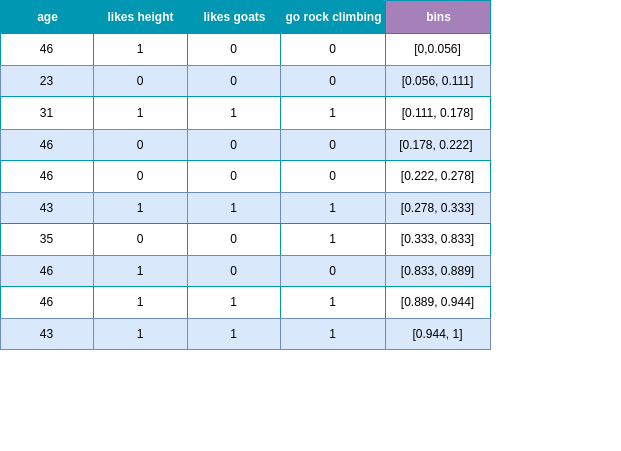

The diagram above was exported from draw.io. Its source (the exported page's mxGraphModel, read from the mxfile embedded in the PNG):
<mxGraphModel dx="1364" dy="879" grid="1" gridSize="10" guides="1" tooltips="1" connect="1" arrows="1" fold="1" page="1" pageScale="1" pageWidth="827" pageHeight="1169" math="0" shadow="0">
  <root>
    <mxCell id="0" />
    <mxCell id="1" parent="0" />
    <mxCell id="-phbwVF-EXlBaEfX6A40-18" value="Assets" style="childLayout=tableLayout;recursiveResize=0;strokeColor=#0097B2;fillColor=#A7C942;shadow=0;" parent="1" vertex="1">
      <mxGeometry x="80" y="40" width="490" height="349" as="geometry" />
    </mxCell>
    <mxCell id="-phbwVF-EXlBaEfX6A40-19" style="shape=tableRow;horizontal=0;startSize=0;swimlaneHead=0;swimlaneBody=0;top=0;left=0;bottom=0;right=0;dropTarget=0;collapsible=0;recursiveResize=0;expand=0;fontStyle=0;strokeColor=inherit;fillColor=#ffffff;" parent="-phbwVF-EXlBaEfX6A40-18" vertex="1">
      <mxGeometry width="490" height="33" as="geometry" />
    </mxCell>
    <mxCell id="-phbwVF-EXlBaEfX6A40-20" value="age" style="connectable=0;recursiveResize=0;strokeColor=inherit;fillColor=#0097B2;align=center;fontStyle=1;fontColor=#FFFFFF;html=1;" parent="-phbwVF-EXlBaEfX6A40-19" vertex="1">
      <mxGeometry width="93" height="33" as="geometry">
        <mxRectangle width="93" height="33" as="alternateBounds" />
      </mxGeometry>
    </mxCell>
    <mxCell id="-phbwVF-EXlBaEfX6A40-21" value="likes height" style="connectable=0;recursiveResize=0;strokeColor=inherit;fillColor=#0097B2;align=center;fontStyle=1;fontColor=#FFFFFF;html=1;" parent="-phbwVF-EXlBaEfX6A40-19" vertex="1">
      <mxGeometry x="93" width="94" height="33" as="geometry">
        <mxRectangle width="94" height="33" as="alternateBounds" />
      </mxGeometry>
    </mxCell>
    <mxCell id="-phbwVF-EXlBaEfX6A40-22" value="likes goats" style="connectable=0;recursiveResize=0;strokeColor=inherit;fillColor=#0097B2;align=center;fontStyle=1;fontColor=#FFFFFF;html=1;" parent="-phbwVF-EXlBaEfX6A40-19" vertex="1">
      <mxGeometry x="187" width="93" height="33" as="geometry">
        <mxRectangle width="93" height="33" as="alternateBounds" />
      </mxGeometry>
    </mxCell>
    <mxCell id="-phbwVF-EXlBaEfX6A40-227" value="go rock climbing" style="connectable=0;recursiveResize=0;strokeColor=inherit;fillColor=#0097B2;align=center;fontStyle=1;fontColor=#FFFFFF;html=1;" parent="-phbwVF-EXlBaEfX6A40-19" vertex="1">
      <mxGeometry x="280" width="105" height="33" as="geometry">
        <mxRectangle width="105" height="33" as="alternateBounds" />
      </mxGeometry>
    </mxCell>
    <mxCell id="O2epqzkdA_IruJ0ti_GW-1" value="bins" style="connectable=0;recursiveResize=0;strokeColor=inherit;fillColor=#A680B8;align=center;fontStyle=1;fontColor=#FFFFFF;html=1;" parent="-phbwVF-EXlBaEfX6A40-19" vertex="1">
      <mxGeometry x="385" width="105" height="33" as="geometry">
        <mxRectangle width="105" height="33" as="alternateBounds" />
      </mxGeometry>
    </mxCell>
    <mxCell id="-phbwVF-EXlBaEfX6A40-23" value="" style="shape=tableRow;horizontal=0;startSize=0;swimlaneHead=0;swimlaneBody=0;top=0;left=0;bottom=0;right=0;dropTarget=0;collapsible=0;recursiveResize=0;expand=0;fontStyle=0;strokeColor=inherit;fillColor=#ffffff;" parent="-phbwVF-EXlBaEfX6A40-18" vertex="1">
      <mxGeometry y="33" width="490" height="32" as="geometry" />
    </mxCell>
    <mxCell id="-phbwVF-EXlBaEfX6A40-24" value="46" style="connectable=0;recursiveResize=0;strokeColor=inherit;fillColor=inherit;align=center;whiteSpace=wrap;html=1;" parent="-phbwVF-EXlBaEfX6A40-23" vertex="1">
      <mxGeometry width="93" height="32" as="geometry">
        <mxRectangle width="93" height="32" as="alternateBounds" />
      </mxGeometry>
    </mxCell>
    <mxCell id="-phbwVF-EXlBaEfX6A40-25" value="1" style="connectable=0;recursiveResize=0;strokeColor=inherit;fillColor=inherit;align=center;whiteSpace=wrap;html=1;" parent="-phbwVF-EXlBaEfX6A40-23" vertex="1">
      <mxGeometry x="93" width="94" height="32" as="geometry">
        <mxRectangle width="94" height="32" as="alternateBounds" />
      </mxGeometry>
    </mxCell>
    <mxCell id="-phbwVF-EXlBaEfX6A40-26" value="0" style="connectable=0;recursiveResize=0;strokeColor=inherit;fillColor=inherit;align=center;whiteSpace=wrap;html=1;" parent="-phbwVF-EXlBaEfX6A40-23" vertex="1">
      <mxGeometry x="187" width="93" height="32" as="geometry">
        <mxRectangle width="93" height="32" as="alternateBounds" />
      </mxGeometry>
    </mxCell>
    <mxCell id="-phbwVF-EXlBaEfX6A40-228" value="0" style="connectable=0;recursiveResize=0;strokeColor=inherit;fillColor=inherit;align=center;whiteSpace=wrap;html=1;" parent="-phbwVF-EXlBaEfX6A40-23" vertex="1">
      <mxGeometry x="280" width="105" height="32" as="geometry">
        <mxRectangle width="105" height="32" as="alternateBounds" />
      </mxGeometry>
    </mxCell>
    <mxCell id="O2epqzkdA_IruJ0ti_GW-2" value="[0,0.056]" style="connectable=0;recursiveResize=0;strokeColor=inherit;fillColor=inherit;align=center;whiteSpace=wrap;html=1;" parent="-phbwVF-EXlBaEfX6A40-23" vertex="1">
      <mxGeometry x="385" width="105" height="32" as="geometry">
        <mxRectangle width="105" height="32" as="alternateBounds" />
      </mxGeometry>
    </mxCell>
    <mxCell id="-phbwVF-EXlBaEfX6A40-27" value="" style="shape=tableRow;horizontal=0;startSize=0;swimlaneHead=0;swimlaneBody=0;top=0;left=0;bottom=0;right=0;dropTarget=0;collapsible=0;recursiveResize=0;expand=0;fontStyle=1;strokeColor=inherit;fillColor=#EAF2D3;" parent="-phbwVF-EXlBaEfX6A40-18" vertex="1">
      <mxGeometry y="65" width="490" height="31" as="geometry" />
    </mxCell>
    <mxCell id="-phbwVF-EXlBaEfX6A40-28" value="23" style="connectable=0;recursiveResize=0;strokeColor=#6c8ebf;fillColor=#dae8fc;whiteSpace=wrap;html=1;" parent="-phbwVF-EXlBaEfX6A40-27" vertex="1">
      <mxGeometry width="93" height="31" as="geometry">
        <mxRectangle width="93" height="31" as="alternateBounds" />
      </mxGeometry>
    </mxCell>
    <mxCell id="-phbwVF-EXlBaEfX6A40-29" value="0" style="connectable=0;recursiveResize=0;strokeColor=#6c8ebf;fillColor=#dae8fc;whiteSpace=wrap;html=1;" parent="-phbwVF-EXlBaEfX6A40-27" vertex="1">
      <mxGeometry x="93" width="94" height="31" as="geometry">
        <mxRectangle width="94" height="31" as="alternateBounds" />
      </mxGeometry>
    </mxCell>
    <mxCell id="-phbwVF-EXlBaEfX6A40-30" value="0" style="connectable=0;recursiveResize=0;strokeColor=#6c8ebf;fillColor=#dae8fc;whiteSpace=wrap;html=1;" parent="-phbwVF-EXlBaEfX6A40-27" vertex="1">
      <mxGeometry x="187" width="93" height="31" as="geometry">
        <mxRectangle width="93" height="31" as="alternateBounds" />
      </mxGeometry>
    </mxCell>
    <mxCell id="-phbwVF-EXlBaEfX6A40-229" value="0" style="connectable=0;recursiveResize=0;strokeColor=#6c8ebf;fillColor=#dae8fc;whiteSpace=wrap;html=1;" parent="-phbwVF-EXlBaEfX6A40-27" vertex="1">
      <mxGeometry x="280" width="105" height="31" as="geometry">
        <mxRectangle width="105" height="31" as="alternateBounds" />
      </mxGeometry>
    </mxCell>
    <mxCell id="O2epqzkdA_IruJ0ti_GW-3" value="[0.056, 0.111]" style="connectable=0;recursiveResize=0;strokeColor=#6c8ebf;fillColor=#dae8fc;whiteSpace=wrap;html=1;" parent="-phbwVF-EXlBaEfX6A40-27" vertex="1">
      <mxGeometry x="385" width="105" height="31" as="geometry">
        <mxRectangle width="105" height="31" as="alternateBounds" />
      </mxGeometry>
    </mxCell>
    <mxCell id="-phbwVF-EXlBaEfX6A40-31" value="" style="shape=tableRow;horizontal=0;startSize=0;swimlaneHead=0;swimlaneBody=0;top=0;left=0;bottom=0;right=0;dropTarget=0;collapsible=0;recursiveResize=0;expand=0;fontStyle=0;strokeColor=inherit;fillColor=#ffffff;" parent="-phbwVF-EXlBaEfX6A40-18" vertex="1">
      <mxGeometry y="96" width="490" height="33" as="geometry" />
    </mxCell>
    <mxCell id="-phbwVF-EXlBaEfX6A40-32" value="31" style="connectable=0;recursiveResize=0;strokeColor=inherit;fillColor=inherit;fontStyle=0;align=center;whiteSpace=wrap;html=1;" parent="-phbwVF-EXlBaEfX6A40-31" vertex="1">
      <mxGeometry width="93" height="33" as="geometry">
        <mxRectangle width="93" height="33" as="alternateBounds" />
      </mxGeometry>
    </mxCell>
    <mxCell id="-phbwVF-EXlBaEfX6A40-33" value="1" style="connectable=0;recursiveResize=0;strokeColor=inherit;fillColor=inherit;fontStyle=0;align=center;whiteSpace=wrap;html=1;" parent="-phbwVF-EXlBaEfX6A40-31" vertex="1">
      <mxGeometry x="93" width="94" height="33" as="geometry">
        <mxRectangle width="94" height="33" as="alternateBounds" />
      </mxGeometry>
    </mxCell>
    <mxCell id="-phbwVF-EXlBaEfX6A40-34" value="1" style="connectable=0;recursiveResize=0;strokeColor=inherit;fillColor=inherit;fontStyle=0;align=center;whiteSpace=wrap;html=1;" parent="-phbwVF-EXlBaEfX6A40-31" vertex="1">
      <mxGeometry x="187" width="93" height="33" as="geometry">
        <mxRectangle width="93" height="33" as="alternateBounds" />
      </mxGeometry>
    </mxCell>
    <mxCell id="-phbwVF-EXlBaEfX6A40-230" value="1" style="connectable=0;recursiveResize=0;strokeColor=inherit;fillColor=inherit;fontStyle=0;align=center;whiteSpace=wrap;html=1;" parent="-phbwVF-EXlBaEfX6A40-31" vertex="1">
      <mxGeometry x="280" width="105" height="33" as="geometry">
        <mxRectangle width="105" height="33" as="alternateBounds" />
      </mxGeometry>
    </mxCell>
    <mxCell id="O2epqzkdA_IruJ0ti_GW-4" value="[0.111, 0.178]" style="connectable=0;recursiveResize=0;strokeColor=inherit;fillColor=inherit;fontStyle=0;align=center;whiteSpace=wrap;html=1;" parent="-phbwVF-EXlBaEfX6A40-31" vertex="1">
      <mxGeometry x="385" width="105" height="33" as="geometry">
        <mxRectangle width="105" height="33" as="alternateBounds" />
      </mxGeometry>
    </mxCell>
    <mxCell id="-phbwVF-EXlBaEfX6A40-35" value="" style="shape=tableRow;horizontal=0;startSize=0;swimlaneHead=0;swimlaneBody=0;top=0;left=0;bottom=0;right=0;dropTarget=0;collapsible=0;recursiveResize=0;expand=0;fontStyle=1;strokeColor=inherit;fillColor=#EAF2D3;" parent="-phbwVF-EXlBaEfX6A40-18" vertex="1">
      <mxGeometry y="129" width="490" height="31" as="geometry" />
    </mxCell>
    <mxCell id="-phbwVF-EXlBaEfX6A40-36" value="46" style="connectable=0;recursiveResize=0;strokeColor=#6c8ebf;fillColor=#dae8fc;whiteSpace=wrap;html=1;" parent="-phbwVF-EXlBaEfX6A40-35" vertex="1">
      <mxGeometry width="93" height="31" as="geometry">
        <mxRectangle width="93" height="31" as="alternateBounds" />
      </mxGeometry>
    </mxCell>
    <mxCell id="-phbwVF-EXlBaEfX6A40-37" value="0" style="connectable=0;recursiveResize=0;strokeColor=#6c8ebf;fillColor=#dae8fc;whiteSpace=wrap;html=1;" parent="-phbwVF-EXlBaEfX6A40-35" vertex="1">
      <mxGeometry x="93" width="94" height="31" as="geometry">
        <mxRectangle width="94" height="31" as="alternateBounds" />
      </mxGeometry>
    </mxCell>
    <mxCell id="-phbwVF-EXlBaEfX6A40-38" value="0" style="connectable=0;recursiveResize=0;strokeColor=#6c8ebf;fillColor=#dae8fc;whiteSpace=wrap;html=1;" parent="-phbwVF-EXlBaEfX6A40-35" vertex="1">
      <mxGeometry x="187" width="93" height="31" as="geometry">
        <mxRectangle width="93" height="31" as="alternateBounds" />
      </mxGeometry>
    </mxCell>
    <mxCell id="-phbwVF-EXlBaEfX6A40-231" value="0" style="connectable=0;recursiveResize=0;strokeColor=#6c8ebf;fillColor=#dae8fc;whiteSpace=wrap;html=1;" parent="-phbwVF-EXlBaEfX6A40-35" vertex="1">
      <mxGeometry x="280" width="105" height="31" as="geometry">
        <mxRectangle width="105" height="31" as="alternateBounds" />
      </mxGeometry>
    </mxCell>
    <mxCell id="O2epqzkdA_IruJ0ti_GW-5" value="[0.178, 0.222]&amp;nbsp;" style="connectable=0;recursiveResize=0;strokeColor=#6c8ebf;fillColor=#dae8fc;whiteSpace=wrap;html=1;" parent="-phbwVF-EXlBaEfX6A40-35" vertex="1">
      <mxGeometry x="385" width="105" height="31" as="geometry">
        <mxRectangle width="105" height="31" as="alternateBounds" />
      </mxGeometry>
    </mxCell>
    <mxCell id="-phbwVF-EXlBaEfX6A40-40" value="" style="shape=tableRow;horizontal=0;startSize=0;swimlaneHead=0;swimlaneBody=0;top=0;left=0;bottom=0;right=0;dropTarget=0;collapsible=0;recursiveResize=0;expand=0;fontStyle=0;strokeColor=inherit;fillColor=#ffffff;" parent="-phbwVF-EXlBaEfX6A40-18" vertex="1">
      <mxGeometry y="160" width="490" height="32" as="geometry" />
    </mxCell>
    <mxCell id="-phbwVF-EXlBaEfX6A40-41" value="46" style="connectable=0;recursiveResize=0;strokeColor=inherit;fillColor=inherit;align=center;whiteSpace=wrap;html=1;" parent="-phbwVF-EXlBaEfX6A40-40" vertex="1">
      <mxGeometry width="93" height="32" as="geometry">
        <mxRectangle width="93" height="32" as="alternateBounds" />
      </mxGeometry>
    </mxCell>
    <mxCell id="-phbwVF-EXlBaEfX6A40-42" value="0" style="connectable=0;recursiveResize=0;strokeColor=inherit;fillColor=inherit;align=center;whiteSpace=wrap;html=1;" parent="-phbwVF-EXlBaEfX6A40-40" vertex="1">
      <mxGeometry x="93" width="94" height="32" as="geometry">
        <mxRectangle width="94" height="32" as="alternateBounds" />
      </mxGeometry>
    </mxCell>
    <mxCell id="-phbwVF-EXlBaEfX6A40-43" value="0" style="connectable=0;recursiveResize=0;strokeColor=inherit;fillColor=inherit;align=center;whiteSpace=wrap;html=1;" parent="-phbwVF-EXlBaEfX6A40-40" vertex="1">
      <mxGeometry x="187" width="93" height="32" as="geometry">
        <mxRectangle width="93" height="32" as="alternateBounds" />
      </mxGeometry>
    </mxCell>
    <mxCell id="-phbwVF-EXlBaEfX6A40-232" value="0" style="connectable=0;recursiveResize=0;strokeColor=inherit;fillColor=inherit;align=center;whiteSpace=wrap;html=1;" parent="-phbwVF-EXlBaEfX6A40-40" vertex="1">
      <mxGeometry x="280" width="105" height="32" as="geometry">
        <mxRectangle width="105" height="32" as="alternateBounds" />
      </mxGeometry>
    </mxCell>
    <mxCell id="O2epqzkdA_IruJ0ti_GW-6" value="[0.222, 0.278]" style="connectable=0;recursiveResize=0;strokeColor=inherit;fillColor=inherit;align=center;whiteSpace=wrap;html=1;" parent="-phbwVF-EXlBaEfX6A40-40" vertex="1">
      <mxGeometry x="385" width="105" height="32" as="geometry">
        <mxRectangle width="105" height="32" as="alternateBounds" />
      </mxGeometry>
    </mxCell>
    <mxCell id="-phbwVF-EXlBaEfX6A40-77" value="" style="shape=tableRow;horizontal=0;startSize=0;swimlaneHead=0;swimlaneBody=0;top=0;left=0;bottom=0;right=0;dropTarget=0;collapsible=0;recursiveResize=0;expand=0;fontStyle=1;strokeColor=inherit;fillColor=#EAF2D3;" parent="-phbwVF-EXlBaEfX6A40-18" vertex="1">
      <mxGeometry y="192" width="490" height="31" as="geometry" />
    </mxCell>
    <mxCell id="-phbwVF-EXlBaEfX6A40-78" value="43" style="connectable=0;recursiveResize=0;strokeColor=#6c8ebf;fillColor=#dae8fc;whiteSpace=wrap;html=1;" parent="-phbwVF-EXlBaEfX6A40-77" vertex="1">
      <mxGeometry width="93" height="31" as="geometry">
        <mxRectangle width="93" height="31" as="alternateBounds" />
      </mxGeometry>
    </mxCell>
    <mxCell id="-phbwVF-EXlBaEfX6A40-79" value="1" style="connectable=0;recursiveResize=0;strokeColor=#6c8ebf;fillColor=#dae8fc;whiteSpace=wrap;html=1;" parent="-phbwVF-EXlBaEfX6A40-77" vertex="1">
      <mxGeometry x="93" width="94" height="31" as="geometry">
        <mxRectangle width="94" height="31" as="alternateBounds" />
      </mxGeometry>
    </mxCell>
    <mxCell id="-phbwVF-EXlBaEfX6A40-80" value="1" style="connectable=0;recursiveResize=0;strokeColor=#6c8ebf;fillColor=#dae8fc;whiteSpace=wrap;html=1;" parent="-phbwVF-EXlBaEfX6A40-77" vertex="1">
      <mxGeometry x="187" width="93" height="31" as="geometry">
        <mxRectangle width="93" height="31" as="alternateBounds" />
      </mxGeometry>
    </mxCell>
    <mxCell id="-phbwVF-EXlBaEfX6A40-233" value="1" style="connectable=0;recursiveResize=0;strokeColor=#6c8ebf;fillColor=#dae8fc;whiteSpace=wrap;html=1;" parent="-phbwVF-EXlBaEfX6A40-77" vertex="1">
      <mxGeometry x="280" width="105" height="31" as="geometry">
        <mxRectangle width="105" height="31" as="alternateBounds" />
      </mxGeometry>
    </mxCell>
    <mxCell id="O2epqzkdA_IruJ0ti_GW-7" value="[0.278, 0.333]" style="connectable=0;recursiveResize=0;strokeColor=#6c8ebf;fillColor=#dae8fc;whiteSpace=wrap;html=1;" parent="-phbwVF-EXlBaEfX6A40-77" vertex="1">
      <mxGeometry x="385" width="105" height="31" as="geometry">
        <mxRectangle width="105" height="31" as="alternateBounds" />
      </mxGeometry>
    </mxCell>
    <mxCell id="-phbwVF-EXlBaEfX6A40-81" value="" style="shape=tableRow;horizontal=0;startSize=0;swimlaneHead=0;swimlaneBody=0;top=0;left=0;bottom=0;right=0;dropTarget=0;collapsible=0;recursiveResize=0;expand=0;fontStyle=0;strokeColor=inherit;fillColor=#ffffff;" parent="-phbwVF-EXlBaEfX6A40-18" vertex="1">
      <mxGeometry y="223" width="490" height="32" as="geometry" />
    </mxCell>
    <mxCell id="-phbwVF-EXlBaEfX6A40-82" value="35" style="connectable=0;recursiveResize=0;strokeColor=inherit;fillColor=inherit;align=center;whiteSpace=wrap;html=1;" parent="-phbwVF-EXlBaEfX6A40-81" vertex="1">
      <mxGeometry width="93" height="32" as="geometry">
        <mxRectangle width="93" height="32" as="alternateBounds" />
      </mxGeometry>
    </mxCell>
    <mxCell id="-phbwVF-EXlBaEfX6A40-83" value="0" style="connectable=0;recursiveResize=0;strokeColor=inherit;fillColor=inherit;align=center;whiteSpace=wrap;html=1;" parent="-phbwVF-EXlBaEfX6A40-81" vertex="1">
      <mxGeometry x="93" width="94" height="32" as="geometry">
        <mxRectangle width="94" height="32" as="alternateBounds" />
      </mxGeometry>
    </mxCell>
    <mxCell id="-phbwVF-EXlBaEfX6A40-84" value="0" style="connectable=0;recursiveResize=0;strokeColor=inherit;fillColor=inherit;align=center;whiteSpace=wrap;html=1;" parent="-phbwVF-EXlBaEfX6A40-81" vertex="1">
      <mxGeometry x="187" width="93" height="32" as="geometry">
        <mxRectangle width="93" height="32" as="alternateBounds" />
      </mxGeometry>
    </mxCell>
    <mxCell id="-phbwVF-EXlBaEfX6A40-234" value="1" style="connectable=0;recursiveResize=0;strokeColor=inherit;fillColor=inherit;align=center;whiteSpace=wrap;html=1;" parent="-phbwVF-EXlBaEfX6A40-81" vertex="1">
      <mxGeometry x="280" width="105" height="32" as="geometry">
        <mxRectangle width="105" height="32" as="alternateBounds" />
      </mxGeometry>
    </mxCell>
    <mxCell id="O2epqzkdA_IruJ0ti_GW-8" value="[0.333, 0.833]" style="connectable=0;recursiveResize=0;strokeColor=inherit;fillColor=inherit;align=center;whiteSpace=wrap;html=1;" parent="-phbwVF-EXlBaEfX6A40-81" vertex="1">
      <mxGeometry x="385" width="105" height="32" as="geometry">
        <mxRectangle width="105" height="32" as="alternateBounds" />
      </mxGeometry>
    </mxCell>
    <mxCell id="-phbwVF-EXlBaEfX6A40-151" value="" style="shape=tableRow;horizontal=0;startSize=0;swimlaneHead=0;swimlaneBody=0;top=0;left=0;bottom=0;right=0;dropTarget=0;collapsible=0;recursiveResize=0;expand=0;fontStyle=1;strokeColor=inherit;fillColor=#EAF2D3;" parent="-phbwVF-EXlBaEfX6A40-18" vertex="1">
      <mxGeometry y="255" width="490" height="31" as="geometry" />
    </mxCell>
    <mxCell id="-phbwVF-EXlBaEfX6A40-152" value="46" style="connectable=0;recursiveResize=0;strokeColor=#6c8ebf;fillColor=#dae8fc;whiteSpace=wrap;html=1;" parent="-phbwVF-EXlBaEfX6A40-151" vertex="1">
      <mxGeometry width="93" height="31" as="geometry">
        <mxRectangle width="93" height="31" as="alternateBounds" />
      </mxGeometry>
    </mxCell>
    <mxCell id="-phbwVF-EXlBaEfX6A40-153" value="1" style="connectable=0;recursiveResize=0;strokeColor=#6c8ebf;fillColor=#dae8fc;whiteSpace=wrap;html=1;" parent="-phbwVF-EXlBaEfX6A40-151" vertex="1">
      <mxGeometry x="93" width="94" height="31" as="geometry">
        <mxRectangle width="94" height="31" as="alternateBounds" />
      </mxGeometry>
    </mxCell>
    <mxCell id="-phbwVF-EXlBaEfX6A40-154" value="0" style="connectable=0;recursiveResize=0;strokeColor=#6c8ebf;fillColor=#dae8fc;whiteSpace=wrap;html=1;" parent="-phbwVF-EXlBaEfX6A40-151" vertex="1">
      <mxGeometry x="187" width="93" height="31" as="geometry">
        <mxRectangle width="93" height="31" as="alternateBounds" />
      </mxGeometry>
    </mxCell>
    <mxCell id="-phbwVF-EXlBaEfX6A40-235" value="0" style="connectable=0;recursiveResize=0;strokeColor=#6c8ebf;fillColor=#dae8fc;whiteSpace=wrap;html=1;" parent="-phbwVF-EXlBaEfX6A40-151" vertex="1">
      <mxGeometry x="280" width="105" height="31" as="geometry">
        <mxRectangle width="105" height="31" as="alternateBounds" />
      </mxGeometry>
    </mxCell>
    <mxCell id="O2epqzkdA_IruJ0ti_GW-9" value="[0.833, 0.889]" style="connectable=0;recursiveResize=0;strokeColor=#6c8ebf;fillColor=#dae8fc;whiteSpace=wrap;html=1;" parent="-phbwVF-EXlBaEfX6A40-151" vertex="1">
      <mxGeometry x="385" width="105" height="31" as="geometry">
        <mxRectangle width="105" height="31" as="alternateBounds" />
      </mxGeometry>
    </mxCell>
    <mxCell id="-phbwVF-EXlBaEfX6A40-159" value="" style="shape=tableRow;horizontal=0;startSize=0;swimlaneHead=0;swimlaneBody=0;top=0;left=0;bottom=0;right=0;dropTarget=0;collapsible=0;recursiveResize=0;expand=0;fontStyle=0;strokeColor=inherit;fillColor=#ffffff;" parent="-phbwVF-EXlBaEfX6A40-18" vertex="1">
      <mxGeometry y="286" width="490" height="32" as="geometry" />
    </mxCell>
    <mxCell id="-phbwVF-EXlBaEfX6A40-160" value="46" style="connectable=0;recursiveResize=0;strokeColor=inherit;fillColor=inherit;align=center;whiteSpace=wrap;html=1;" parent="-phbwVF-EXlBaEfX6A40-159" vertex="1">
      <mxGeometry width="93" height="32" as="geometry">
        <mxRectangle width="93" height="32" as="alternateBounds" />
      </mxGeometry>
    </mxCell>
    <mxCell id="-phbwVF-EXlBaEfX6A40-161" value="1" style="connectable=0;recursiveResize=0;strokeColor=inherit;fillColor=inherit;align=center;whiteSpace=wrap;html=1;" parent="-phbwVF-EXlBaEfX6A40-159" vertex="1">
      <mxGeometry x="93" width="94" height="32" as="geometry">
        <mxRectangle width="94" height="32" as="alternateBounds" />
      </mxGeometry>
    </mxCell>
    <mxCell id="-phbwVF-EXlBaEfX6A40-162" value="1" style="connectable=0;recursiveResize=0;strokeColor=inherit;fillColor=inherit;align=center;whiteSpace=wrap;html=1;" parent="-phbwVF-EXlBaEfX6A40-159" vertex="1">
      <mxGeometry x="187" width="93" height="32" as="geometry">
        <mxRectangle width="93" height="32" as="alternateBounds" />
      </mxGeometry>
    </mxCell>
    <mxCell id="-phbwVF-EXlBaEfX6A40-236" value="1" style="connectable=0;recursiveResize=0;strokeColor=inherit;fillColor=inherit;align=center;whiteSpace=wrap;html=1;" parent="-phbwVF-EXlBaEfX6A40-159" vertex="1">
      <mxGeometry x="280" width="105" height="32" as="geometry">
        <mxRectangle width="105" height="32" as="alternateBounds" />
      </mxGeometry>
    </mxCell>
    <mxCell id="O2epqzkdA_IruJ0ti_GW-10" value="[0.889, 0.944]" style="connectable=0;recursiveResize=0;strokeColor=inherit;fillColor=inherit;align=center;whiteSpace=wrap;html=1;" parent="-phbwVF-EXlBaEfX6A40-159" vertex="1">
      <mxGeometry x="385" width="105" height="32" as="geometry">
        <mxRectangle width="105" height="32" as="alternateBounds" />
      </mxGeometry>
    </mxCell>
    <mxCell id="-phbwVF-EXlBaEfX6A40-163" value="" style="shape=tableRow;horizontal=0;startSize=0;swimlaneHead=0;swimlaneBody=0;top=0;left=0;bottom=0;right=0;dropTarget=0;collapsible=0;recursiveResize=0;expand=0;fontStyle=1;strokeColor=inherit;fillColor=#EAF2D3;" parent="-phbwVF-EXlBaEfX6A40-18" vertex="1">
      <mxGeometry y="318" width="490" height="31" as="geometry" />
    </mxCell>
    <mxCell id="-phbwVF-EXlBaEfX6A40-164" value="43" style="connectable=0;recursiveResize=0;strokeColor=#6c8ebf;fillColor=#dae8fc;whiteSpace=wrap;html=1;" parent="-phbwVF-EXlBaEfX6A40-163" vertex="1">
      <mxGeometry width="93" height="31" as="geometry">
        <mxRectangle width="93" height="31" as="alternateBounds" />
      </mxGeometry>
    </mxCell>
    <mxCell id="-phbwVF-EXlBaEfX6A40-165" value="1" style="connectable=0;recursiveResize=0;strokeColor=#6c8ebf;fillColor=#dae8fc;whiteSpace=wrap;html=1;" parent="-phbwVF-EXlBaEfX6A40-163" vertex="1">
      <mxGeometry x="93" width="94" height="31" as="geometry">
        <mxRectangle width="94" height="31" as="alternateBounds" />
      </mxGeometry>
    </mxCell>
    <mxCell id="-phbwVF-EXlBaEfX6A40-166" value="1" style="connectable=0;recursiveResize=0;strokeColor=#6c8ebf;fillColor=#dae8fc;whiteSpace=wrap;html=1;" parent="-phbwVF-EXlBaEfX6A40-163" vertex="1">
      <mxGeometry x="187" width="93" height="31" as="geometry">
        <mxRectangle width="93" height="31" as="alternateBounds" />
      </mxGeometry>
    </mxCell>
    <mxCell id="-phbwVF-EXlBaEfX6A40-237" value="1" style="connectable=0;recursiveResize=0;strokeColor=#6c8ebf;fillColor=#dae8fc;whiteSpace=wrap;html=1;" parent="-phbwVF-EXlBaEfX6A40-163" vertex="1">
      <mxGeometry x="280" width="105" height="31" as="geometry">
        <mxRectangle width="105" height="31" as="alternateBounds" />
      </mxGeometry>
    </mxCell>
    <mxCell id="O2epqzkdA_IruJ0ti_GW-11" value="[0.944, 1]" style="connectable=0;recursiveResize=0;strokeColor=#6c8ebf;fillColor=#dae8fc;whiteSpace=wrap;html=1;" parent="-phbwVF-EXlBaEfX6A40-163" vertex="1">
      <mxGeometry x="385" width="105" height="31" as="geometry">
        <mxRectangle width="105" height="31" as="alternateBounds" />
      </mxGeometry>
    </mxCell>
    <mxCell id="-phbwVF-EXlBaEfX6A40-210" value="" style="shape=tableRow;horizontal=0;startSize=0;swimlaneHead=0;swimlaneBody=0;strokeColor=inherit;top=0;left=0;bottom=0;right=0;collapsible=0;dropTarget=0;fillColor=none;points=[[0,0.5],[1,0.5]];portConstraint=eastwest;fontSize=16;" parent="1" vertex="1">
      <mxGeometry x="520" y="450" width="180" height="40" as="geometry" />
    </mxCell>
    <mxCell id="-phbwVF-EXlBaEfX6A40-211" value="" style="shape=partialRectangle;html=1;whiteSpace=wrap;connectable=0;strokeColor=inherit;overflow=hidden;fillColor=none;top=0;left=0;bottom=0;right=0;pointerEvents=1;fontSize=16;" parent="-phbwVF-EXlBaEfX6A40-210" vertex="1">
      <mxGeometry width="60" height="40" as="geometry">
        <mxRectangle width="60" height="40" as="alternateBounds" />
      </mxGeometry>
    </mxCell>
    <mxCell id="-phbwVF-EXlBaEfX6A40-212" value="" style="shape=partialRectangle;html=1;whiteSpace=wrap;connectable=0;strokeColor=inherit;overflow=hidden;fillColor=none;top=0;left=0;bottom=0;right=0;pointerEvents=1;fontSize=16;" parent="-phbwVF-EXlBaEfX6A40-210" vertex="1">
      <mxGeometry x="60" width="60" height="40" as="geometry">
        <mxRectangle width="60" height="40" as="alternateBounds" />
      </mxGeometry>
    </mxCell>
    <mxCell id="-phbwVF-EXlBaEfX6A40-213" value="" style="shape=partialRectangle;html=1;whiteSpace=wrap;connectable=0;strokeColor=inherit;overflow=hidden;fillColor=none;top=0;left=0;bottom=0;right=0;pointerEvents=1;fontSize=16;" parent="-phbwVF-EXlBaEfX6A40-210" vertex="1">
      <mxGeometry x="120" width="60" height="40" as="geometry">
        <mxRectangle width="60" height="40" as="alternateBounds" />
      </mxGeometry>
    </mxCell>
  </root>
</mxGraphModel>